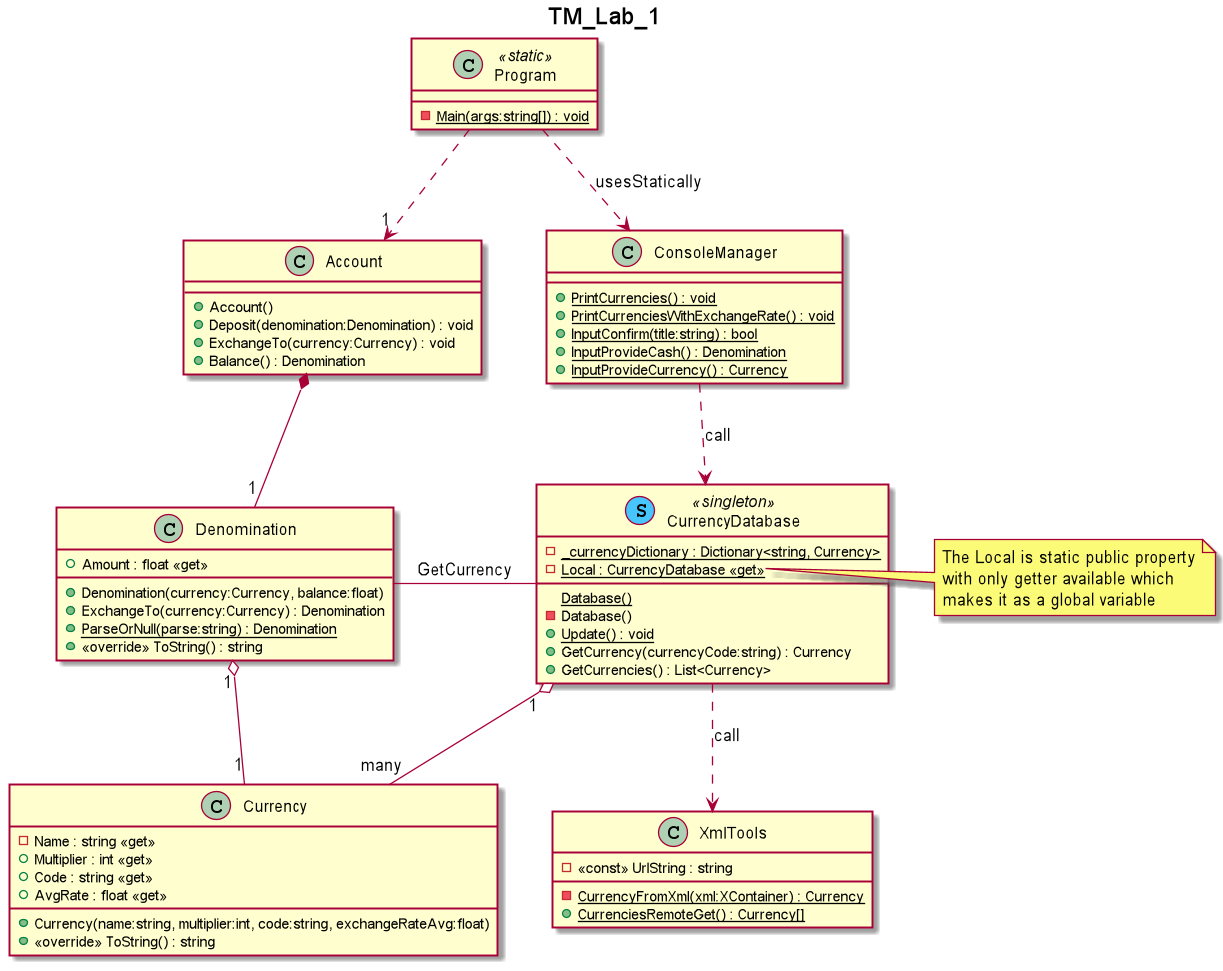

The diagram above was rendered by PlantUML. Its source (embedded in the PNG):
@startuml
title TM_Lab_1
!include .\UMLParts\Account.puml
!include .\UMLParts\ConsoleManager.puml
!include .\UMLParts\Currency.puml
!include .\UMLParts\CurrencyDatabase.puml
!include .\UMLParts\Denomination.puml
!include .\UMLParts\Program.puml
!include .\UMLParts\XmlTools.puml
@enduml